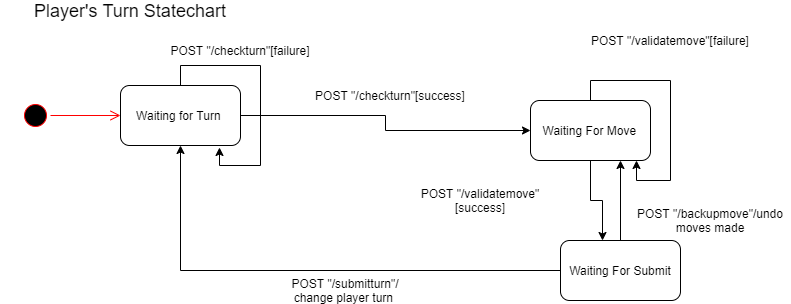

The diagram above was exported from draw.io. Its source (the exported page's mxGraphModel, read from the mxfile embedded in the PNG):
<mxGraphModel dx="1408" dy="780" grid="1" gridSize="10" guides="1" tooltips="1" connect="1" arrows="1" fold="1" page="1" pageScale="1" pageWidth="850" pageHeight="1100" math="0" shadow="0">
  <root>
    <mxCell id="0" />
    <mxCell id="1" parent="0" />
    <mxCell id="OuhwVP8DZIciVKRVn9r2-1" value="&lt;font style=&quot;font-size: 18px&quot;&gt;Player's Turn Statechart&lt;/font&gt;" style="text;html=1;strokeColor=none;fillColor=none;align=center;verticalAlign=middle;whiteSpace=wrap;rounded=0;" vertex="1" parent="1">
      <mxGeometry x="40" y="100" width="260" height="20" as="geometry" />
    </mxCell>
    <mxCell id="OuhwVP8DZIciVKRVn9r2-3" value="" style="ellipse;html=1;shape=startState;fillColor=#000000;strokeColor=#ff0000;" vertex="1" parent="1">
      <mxGeometry x="60" y="200" width="30" height="30" as="geometry" />
    </mxCell>
    <mxCell id="OuhwVP8DZIciVKRVn9r2-7" value="" style="edgeStyle=orthogonalEdgeStyle;rounded=0;orthogonalLoop=1;jettySize=auto;html=1;" edge="1" parent="1" source="OuhwVP8DZIciVKRVn9r2-5" target="OuhwVP8DZIciVKRVn9r2-6">
      <mxGeometry relative="1" as="geometry" />
    </mxCell>
    <mxCell id="OuhwVP8DZIciVKRVn9r2-9" style="edgeStyle=orthogonalEdgeStyle;rounded=0;orthogonalLoop=1;jettySize=auto;html=1;entryX=0.35;entryY=0;entryDx=0;entryDy=0;entryPerimeter=0;" edge="1" parent="1" source="OuhwVP8DZIciVKRVn9r2-6" target="OuhwVP8DZIciVKRVn9r2-10">
      <mxGeometry relative="1" as="geometry">
        <mxPoint x="520" y="340" as="targetPoint" />
      </mxGeometry>
    </mxCell>
    <mxCell id="OuhwVP8DZIciVKRVn9r2-6" value="Waiting For Move&amp;nbsp;" style="rounded=1;whiteSpace=wrap;html=1;" vertex="1" parent="1">
      <mxGeometry x="570" y="200" width="120" height="60" as="geometry" />
    </mxCell>
    <mxCell id="OuhwVP8DZIciVKRVn9r2-11" style="edgeStyle=orthogonalEdgeStyle;rounded=0;orthogonalLoop=1;jettySize=auto;html=1;entryX=0.5;entryY=1;entryDx=0;entryDy=0;" edge="1" parent="1" source="OuhwVP8DZIciVKRVn9r2-10" target="OuhwVP8DZIciVKRVn9r2-5">
      <mxGeometry relative="1" as="geometry">
        <mxPoint x="320" y="260" as="targetPoint" />
      </mxGeometry>
    </mxCell>
    <mxCell id="OuhwVP8DZIciVKRVn9r2-22" style="edgeStyle=orthogonalEdgeStyle;rounded=0;orthogonalLoop=1;jettySize=auto;html=1;entryX=0.75;entryY=1;entryDx=0;entryDy=0;" edge="1" parent="1" source="OuhwVP8DZIciVKRVn9r2-10" target="OuhwVP8DZIciVKRVn9r2-6">
      <mxGeometry relative="1" as="geometry" />
    </mxCell>
    <mxCell id="OuhwVP8DZIciVKRVn9r2-10" value="Waiting For Submit" style="rounded=1;whiteSpace=wrap;html=1;" vertex="1" parent="1">
      <mxGeometry x="600" y="340" width="120" height="60" as="geometry" />
    </mxCell>
    <mxCell id="OuhwVP8DZIciVKRVn9r2-12" value="POST &quot;/checkturn&quot;[success]" style="text;html=1;strokeColor=none;fillColor=none;align=center;verticalAlign=middle;whiteSpace=wrap;rounded=0;" vertex="1" parent="1">
      <mxGeometry x="350" y="185" width="160" height="20" as="geometry" />
    </mxCell>
    <mxCell id="OuhwVP8DZIciVKRVn9r2-15" style="edgeStyle=orthogonalEdgeStyle;rounded=0;orthogonalLoop=1;jettySize=auto;html=1;entryX=0.825;entryY=1.033;entryDx=0;entryDy=0;entryPerimeter=0;" edge="1" parent="1" source="OuhwVP8DZIciVKRVn9r2-5" target="OuhwVP8DZIciVKRVn9r2-5">
      <mxGeometry relative="1" as="geometry">
        <mxPoint x="250" y="170" as="targetPoint" />
      </mxGeometry>
    </mxCell>
    <mxCell id="OuhwVP8DZIciVKRVn9r2-5" value="Waiting for Turn&amp;nbsp;" style="rounded=1;whiteSpace=wrap;html=1;" vertex="1" parent="1">
      <mxGeometry x="160" y="185" width="120" height="60" as="geometry" />
    </mxCell>
    <mxCell id="OuhwVP8DZIciVKRVn9r2-13" value="" style="edgeStyle=orthogonalEdgeStyle;html=1;verticalAlign=bottom;endArrow=open;endSize=8;strokeColor=#ff0000;" edge="1" parent="1" source="OuhwVP8DZIciVKRVn9r2-3" target="OuhwVP8DZIciVKRVn9r2-5">
      <mxGeometry relative="1" as="geometry">
        <mxPoint x="260" y="215" as="targetPoint" />
        <mxPoint x="90" y="215" as="sourcePoint" />
      </mxGeometry>
    </mxCell>
    <mxCell id="OuhwVP8DZIciVKRVn9r2-16" value="POST &quot;/checkturn&quot;[failure]" style="text;html=1;strokeColor=none;fillColor=none;align=center;verticalAlign=middle;whiteSpace=wrap;rounded=0;" vertex="1" parent="1">
      <mxGeometry x="200" y="140" width="160" height="20" as="geometry" />
    </mxCell>
    <mxCell id="OuhwVP8DZIciVKRVn9r2-17" style="edgeStyle=orthogonalEdgeStyle;rounded=0;orthogonalLoop=1;jettySize=auto;html=1;entryX=0.883;entryY=1;entryDx=0;entryDy=0;entryPerimeter=0;" edge="1" parent="1" source="OuhwVP8DZIciVKRVn9r2-6" target="OuhwVP8DZIciVKRVn9r2-6">
      <mxGeometry relative="1" as="geometry" />
    </mxCell>
    <mxCell id="OuhwVP8DZIciVKRVn9r2-18" value="POST &quot;/validatemove&quot;[failure]" style="text;html=1;strokeColor=none;fillColor=none;align=center;verticalAlign=middle;whiteSpace=wrap;rounded=0;" vertex="1" parent="1">
      <mxGeometry x="630" y="130" width="160" height="20" as="geometry" />
    </mxCell>
    <mxCell id="OuhwVP8DZIciVKRVn9r2-19" value="POST &quot;/validatemove&quot;[success]" style="text;html=1;strokeColor=none;fillColor=none;align=center;verticalAlign=middle;whiteSpace=wrap;rounded=0;" vertex="1" parent="1">
      <mxGeometry x="440" y="290" width="160" height="20" as="geometry" />
    </mxCell>
    <mxCell id="OuhwVP8DZIciVKRVn9r2-23" value="POST &quot;/backupmove&quot;/undo moves made" style="text;html=1;strokeColor=none;fillColor=none;align=center;verticalAlign=middle;whiteSpace=wrap;rounded=0;" vertex="1" parent="1">
      <mxGeometry x="670" y="310" width="160" height="20" as="geometry" />
    </mxCell>
    <mxCell id="OuhwVP8DZIciVKRVn9r2-24" value="POST &quot;/submitturn&quot;/ change player turn&amp;nbsp;" style="text;html=1;strokeColor=none;fillColor=none;align=center;verticalAlign=middle;whiteSpace=wrap;rounded=0;" vertex="1" parent="1">
      <mxGeometry x="320" y="380" width="130" height="20" as="geometry" />
    </mxCell>
  </root>
</mxGraphModel>